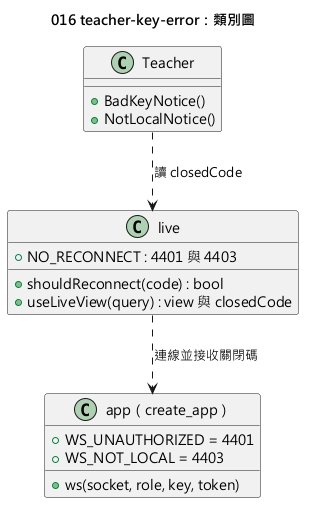

The diagram above was rendered by PlantUML. Its source (embedded in the PNG):
@startuml 016-teacher-key-error-class
skinparamlocked defaultFontName Microsoft JhengHei
title 016 teacher-key-error：類別圖

class "app（create_app）" as App {
  +WS_UNAUTHORIZED = 4401
  +WS_NOT_LOCAL = 4403
  +ws(socket, role, key, token)
}
class "live" as Live {
  +NO_RECONNECT : 4401 與 4403
  +shouldReconnect(code) : bool
  +useLiveView(query) : view 與 closedCode
}
class "Teacher" as Teacher {
  +BadKeyNotice()
  +NotLocalNotice()
}
Teacher ..> Live : 讀 closedCode
Live ..> App : 連線並接收關閉碼
@enduml